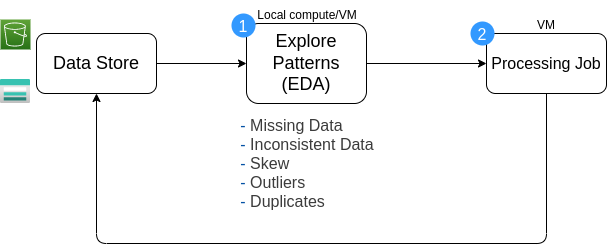

The diagram above was exported from draw.io. Its source (the exported page's mxGraphModel, read from the mxfile embedded in the PNG):
<mxGraphModel dx="172" dy="135" grid="1" gridSize="10" guides="1" tooltips="1" connect="1" arrows="1" fold="1" page="1" pageScale="1" pageWidth="827" pageHeight="1169" math="0" shadow="0">
  <root>
    <mxCell id="0" />
    <mxCell id="1" parent="0" />
    <mxCell id="6" style="edgeStyle=none;html=1;entryX=0;entryY=0.5;entryDx=0;entryDy=0;fontSize=18;" parent="1" source="2" target="5" edge="1">
      <mxGeometry relative="1" as="geometry" />
    </mxCell>
    <mxCell id="2" value="Data Store" style="rounded=1;whiteSpace=wrap;html=1;fontSize=18;fillColor=none;" parent="1" vertex="1">
      <mxGeometry x="110" y="230" width="120" height="60" as="geometry" />
    </mxCell>
    <mxCell id="3" value="" style="sketch=0;points=[[0,0,0],[0.25,0,0],[0.5,0,0],[0.75,0,0],[1,0,0],[0,1,0],[0.25,1,0],[0.5,1,0],[0.75,1,0],[1,1,0],[0,0.25,0],[0,0.5,0],[0,0.75,0],[1,0.25,0],[1,0.5,0],[1,0.75,0]];outlineConnect=0;fontColor=#232F3E;gradientColor=#60A337;gradientDirection=north;fillColor=#277116;strokeColor=#ffffff;dashed=0;verticalLabelPosition=bottom;verticalAlign=top;align=center;html=1;fontSize=12;fontStyle=0;aspect=fixed;shape=mxgraph.aws4.resourceIcon;resIcon=mxgraph.aws4.s3;" parent="1" vertex="1">
      <mxGeometry x="74" y="216" width="30" height="30" as="geometry" />
    </mxCell>
    <mxCell id="4" value="" style="aspect=fixed;html=1;points=[];align=center;image;fontSize=12;image=img/lib/azure2/storage/Storage_Accounts.svg;" parent="1" vertex="1">
      <mxGeometry x="74" y="276" width="30" height="24" as="geometry" />
    </mxCell>
    <mxCell id="11" style="edgeStyle=none;html=1;fontFamily=Helvetica;fontSize=16;" parent="1" source="5" target="9" edge="1">
      <mxGeometry relative="1" as="geometry" />
    </mxCell>
    <mxCell id="5" value="Explore Patterns (EDA)" style="rounded=1;whiteSpace=wrap;html=1;fontSize=18;fillColor=none;" parent="1" vertex="1">
      <mxGeometry x="320" y="220" width="120" height="80" as="geometry" />
    </mxCell>
    <mxCell id="7" value="Local compute/VM" style="text;html=1;strokeColor=none;fillColor=none;align=center;verticalAlign=middle;whiteSpace=wrap;rounded=0;fontSize=12;" parent="1" vertex="1">
      <mxGeometry x="321" y="197" width="120" height="30" as="geometry" />
    </mxCell>
    <mxCell id="15" style="edgeStyle=none;html=1;entryX=0.5;entryY=1;entryDx=0;entryDy=0;fontFamily=Helvetica;fontSize=16;" parent="1" source="9" target="2" edge="1">
      <mxGeometry relative="1" as="geometry">
        <Array as="points">
          <mxPoint x="620" y="440" />
          <mxPoint x="170" y="440" />
        </Array>
      </mxGeometry>
    </mxCell>
    <mxCell id="9" value="Processing Job" style="rounded=1;whiteSpace=wrap;html=1;fontFamily=Helvetica;fontSize=16;fillColor=none;" parent="1" vertex="1">
      <mxGeometry x="560" y="230" width="120" height="60" as="geometry" />
    </mxCell>
    <mxCell id="10" value="&lt;div style=&quot;border-color: var(--border-color); color: rgb(59, 59, 59); text-align: left;&quot;&gt;&lt;span style=&quot;border-color: var(--border-color); color: rgb(4, 81, 165);&quot;&gt;-&lt;/span&gt;&lt;span style=&quot;border-color: var(--border-color);&quot;&gt;&amp;nbsp;Missing Data&lt;/span&gt;&lt;/div&gt;&lt;div style=&quot;border-color: var(--border-color); color: rgb(59, 59, 59); text-align: left;&quot;&gt;&lt;span style=&quot;border-color: var(--border-color);&quot;&gt;&lt;/span&gt;&lt;span style=&quot;border-color: var(--border-color); color: rgb(4, 81, 165);&quot;&gt;-&lt;/span&gt;&lt;span style=&quot;border-color: var(--border-color);&quot;&gt;&amp;nbsp;Inconsistent Data&lt;/span&gt;&lt;/div&gt;&lt;div style=&quot;border-color: var(--border-color); color: rgb(59, 59, 59); text-align: left;&quot;&gt;&lt;span style=&quot;border-color: var(--border-color);&quot;&gt;&lt;/span&gt;&lt;span style=&quot;border-color: var(--border-color); color: rgb(4, 81, 165);&quot;&gt;-&lt;/span&gt;&lt;span style=&quot;border-color: var(--border-color);&quot;&gt;&amp;nbsp;Skew&lt;/span&gt;&lt;/div&gt;&lt;div style=&quot;border-color: var(--border-color); color: rgb(59, 59, 59); text-align: left;&quot;&gt;&lt;span style=&quot;border-color: var(--border-color);&quot;&gt;&lt;/span&gt;&lt;span style=&quot;border-color: var(--border-color); color: rgb(4, 81, 165);&quot;&gt;-&lt;/span&gt;&lt;span style=&quot;border-color: var(--border-color);&quot;&gt;&amp;nbsp;Outliers&lt;/span&gt;&lt;/div&gt;&lt;div style=&quot;border-color: var(--border-color); color: rgb(59, 59, 59); text-align: left;&quot;&gt;&lt;span style=&quot;border-color: var(--border-color);&quot;&gt;&lt;/span&gt;&lt;span style=&quot;border-color: var(--border-color); color: rgb(4, 81, 165);&quot;&gt;-&lt;/span&gt;&lt;span style=&quot;border-color: var(--border-color);&quot;&gt;&amp;nbsp;Duplicates&lt;/span&gt;&lt;/div&gt;" style="text;html=1;strokeColor=none;fillColor=none;align=center;verticalAlign=middle;whiteSpace=wrap;rounded=0;fontFamily=Helvetica;fontSize=16;" parent="1" vertex="1">
      <mxGeometry x="311" y="310" width="140" height="100" as="geometry" />
    </mxCell>
    <mxCell id="12" value="VM" style="text;html=1;strokeColor=none;fillColor=none;align=center;verticalAlign=middle;whiteSpace=wrap;rounded=0;fontSize=12;" parent="1" vertex="1">
      <mxGeometry x="560" y="207" width="120" height="30" as="geometry" />
    </mxCell>
    <mxCell id="28" value="1" style="shape=ellipse;strokeColor=none;fillColor=#3399FF;fontColor=#ffffff;fontFamily=Helvetica;fontSize=16;" parent="1" vertex="1">
      <mxGeometry x="305" y="210" width="24" height="24" as="geometry" />
    </mxCell>
    <mxCell id="29" value="2" style="shape=ellipse;strokeColor=none;fillColor=#3399FF;fontColor=#ffffff;fontFamily=Helvetica;fontSize=16;" parent="1" vertex="1">
      <mxGeometry x="544" y="218" width="24" height="24" as="geometry" />
    </mxCell>
  </root>
</mxGraphModel>